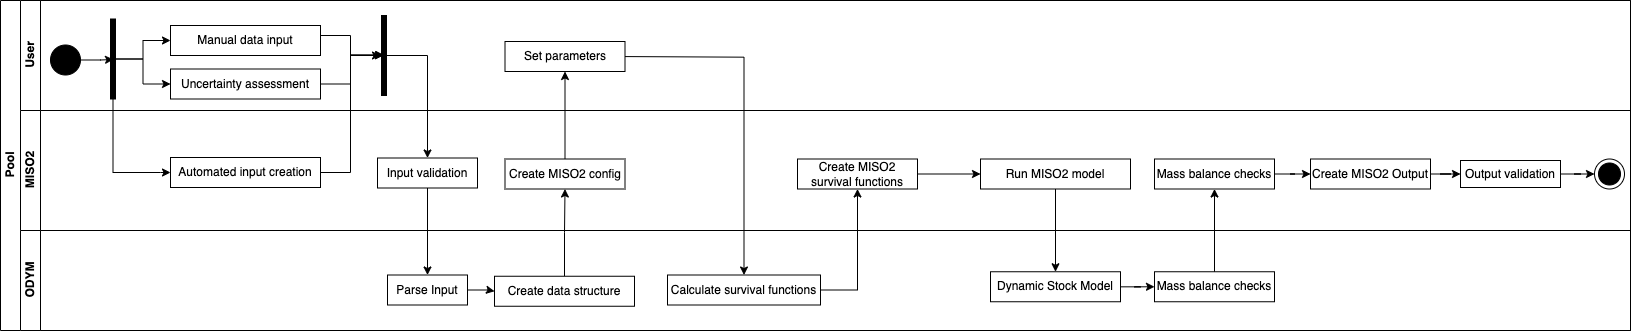

The diagram above was exported from draw.io. Its source (the exported page's mxGraphModel, read from the mxfile embedded in the PNG):
<mxGraphModel dx="1707" dy="1103" grid="1" gridSize="10" guides="1" tooltips="1" connect="1" arrows="1" fold="1" page="1" pageScale="1" pageWidth="827" pageHeight="1169" math="0" shadow="0">
  <root>
    <mxCell id="0" />
    <mxCell id="1" parent="0" />
    <mxCell id="dNxyNK7c78bLwvsdeMH5-19" value="Pool" style="swimlane;html=1;childLayout=stackLayout;resizeParent=1;resizeParentMax=0;horizontal=0;startSize=20;horizontalStack=0;" parent="1" vertex="1">
      <mxGeometry x="30" y="30" width="1630" height="330" as="geometry" />
    </mxCell>
    <mxCell id="dNxyNK7c78bLwvsdeMH5-20" value="User" style="swimlane;html=1;startSize=20;horizontal=0;" parent="dNxyNK7c78bLwvsdeMH5-19" vertex="1">
      <mxGeometry x="20" width="1610" height="110" as="geometry" />
    </mxCell>
    <mxCell id="dNxyNK7c78bLwvsdeMH5-25" value="" style="edgeStyle=orthogonalEdgeStyle;rounded=0;orthogonalLoop=1;jettySize=auto;html=1;entryX=0.6;entryY=0.506;entryDx=0;entryDy=0;entryPerimeter=0;" parent="dNxyNK7c78bLwvsdeMH5-20" source="nHNau5wn509pF3wvyt82-4" target="nHNau5wn509pF3wvyt82-5" edge="1">
      <mxGeometry relative="1" as="geometry">
        <mxPoint x="80" y="60" as="sourcePoint" />
      </mxGeometry>
    </mxCell>
    <mxCell id="nHNau5wn509pF3wvyt82-14" style="edgeStyle=orthogonalEdgeStyle;rounded=0;orthogonalLoop=1;jettySize=auto;html=1;entryX=0.407;entryY=0.499;entryDx=0;entryDy=0;entryPerimeter=0;exitX=1;exitY=0.5;exitDx=0;exitDy=0;" edge="1" parent="dNxyNK7c78bLwvsdeMH5-20" source="dNxyNK7c78bLwvsdeMH5-24" target="nHNau5wn509pF3wvyt82-13">
      <mxGeometry relative="1" as="geometry">
        <Array as="points">
          <mxPoint x="300" y="35" />
          <mxPoint x="330" y="35" />
          <mxPoint x="330" y="55" />
        </Array>
      </mxGeometry>
    </mxCell>
    <mxCell id="dNxyNK7c78bLwvsdeMH5-24" value="Manual data input" style="rounded=0;whiteSpace=wrap;html=1;fontFamily=Helvetica;fontSize=12;fontColor=#000000;align=center;" parent="dNxyNK7c78bLwvsdeMH5-20" vertex="1">
      <mxGeometry x="150" y="25" width="150" height="30" as="geometry" />
    </mxCell>
    <mxCell id="nHNau5wn509pF3wvyt82-4" value="" style="ellipse;fillColor=strokeColor;html=1;" vertex="1" parent="dNxyNK7c78bLwvsdeMH5-20">
      <mxGeometry x="30" y="44.5" width="30" height="30" as="geometry" />
    </mxCell>
    <mxCell id="nHNau5wn509pF3wvyt82-7" style="edgeStyle=orthogonalEdgeStyle;rounded=0;orthogonalLoop=1;jettySize=auto;html=1;" edge="1" parent="dNxyNK7c78bLwvsdeMH5-20" source="nHNau5wn509pF3wvyt82-5" target="dNxyNK7c78bLwvsdeMH5-24">
      <mxGeometry relative="1" as="geometry" />
    </mxCell>
    <mxCell id="nHNau5wn509pF3wvyt82-12" style="edgeStyle=orthogonalEdgeStyle;rounded=0;orthogonalLoop=1;jettySize=auto;html=1;entryX=0;entryY=0.5;entryDx=0;entryDy=0;" edge="1" parent="dNxyNK7c78bLwvsdeMH5-20" source="nHNau5wn509pF3wvyt82-5" target="nHNau5wn509pF3wvyt82-11">
      <mxGeometry relative="1" as="geometry">
        <mxPoint x="150" y="93.5" as="targetPoint" />
      </mxGeometry>
    </mxCell>
    <mxCell id="nHNau5wn509pF3wvyt82-5" value="" style="html=1;points=[];perimeter=orthogonalPerimeter;fillColor=strokeColor;" vertex="1" parent="dNxyNK7c78bLwvsdeMH5-20">
      <mxGeometry x="90" y="18.5" width="5" height="80" as="geometry" />
    </mxCell>
    <mxCell id="nHNau5wn509pF3wvyt82-16" style="edgeStyle=orthogonalEdgeStyle;rounded=0;orthogonalLoop=1;jettySize=auto;html=1;entryX=0.444;entryY=0.492;entryDx=0;entryDy=0;entryPerimeter=0;exitX=1;exitY=0.5;exitDx=0;exitDy=0;" edge="1" parent="dNxyNK7c78bLwvsdeMH5-20" source="nHNau5wn509pF3wvyt82-11" target="nHNau5wn509pF3wvyt82-13">
      <mxGeometry relative="1" as="geometry">
        <mxPoint x="300" y="93.5" as="sourcePoint" />
        <Array as="points">
          <mxPoint x="330" y="84" />
          <mxPoint x="330" y="54" />
        </Array>
      </mxGeometry>
    </mxCell>
    <mxCell id="nHNau5wn509pF3wvyt82-11" value="Uncertainty assessment" style="rounded=0;whiteSpace=wrap;html=1;fontFamily=Helvetica;fontSize=12;fontColor=#000000;align=center;" vertex="1" parent="dNxyNK7c78bLwvsdeMH5-20">
      <mxGeometry x="150" y="68.5" width="150" height="30" as="geometry" />
    </mxCell>
    <mxCell id="nHNau5wn509pF3wvyt82-13" value="" style="html=1;points=[];perimeter=orthogonalPerimeter;fillColor=strokeColor;" vertex="1" parent="dNxyNK7c78bLwvsdeMH5-20">
      <mxGeometry x="361" y="15" width="5" height="80" as="geometry" />
    </mxCell>
    <mxCell id="nHNau5wn509pF3wvyt82-33" value="Set parameters" style="rounded=0;whiteSpace=wrap;html=1;" vertex="1" parent="dNxyNK7c78bLwvsdeMH5-20">
      <mxGeometry x="484.5" y="41" width="120" height="30" as="geometry" />
    </mxCell>
    <mxCell id="nHNau5wn509pF3wvyt82-21" style="edgeStyle=orthogonalEdgeStyle;rounded=0;orthogonalLoop=1;jettySize=auto;html=1;" edge="1" parent="dNxyNK7c78bLwvsdeMH5-19" source="nHNau5wn509pF3wvyt82-17" target="dNxyNK7c78bLwvsdeMH5-26">
      <mxGeometry relative="1" as="geometry" />
    </mxCell>
    <mxCell id="nHNau5wn509pF3wvyt82-30" style="edgeStyle=orthogonalEdgeStyle;rounded=0;orthogonalLoop=1;jettySize=auto;html=1;entryX=0.5;entryY=1;entryDx=0;entryDy=0;" edge="1" parent="dNxyNK7c78bLwvsdeMH5-19" source="nHNau5wn509pF3wvyt82-22" target="nHNau5wn509pF3wvyt82-26">
      <mxGeometry relative="1" as="geometry">
        <mxPoint x="564.5333333333335" y="199.6300000000001" as="targetPoint" />
      </mxGeometry>
    </mxCell>
    <mxCell id="nHNau5wn509pF3wvyt82-34" style="edgeStyle=orthogonalEdgeStyle;rounded=0;orthogonalLoop=1;jettySize=auto;html=1;" edge="1" parent="dNxyNK7c78bLwvsdeMH5-19">
      <mxGeometry relative="1" as="geometry">
        <mxPoint x="564.5" y="164.3800000000001" as="sourcePoint" />
        <mxPoint x="564.5" y="71" as="targetPoint" />
      </mxGeometry>
    </mxCell>
    <mxCell id="nHNau5wn509pF3wvyt82-8" style="edgeStyle=orthogonalEdgeStyle;rounded=0;orthogonalLoop=1;jettySize=auto;html=1;entryX=0;entryY=0.5;entryDx=0;entryDy=0;" edge="1" parent="dNxyNK7c78bLwvsdeMH5-19" source="nHNau5wn509pF3wvyt82-5" target="nHNau5wn509pF3wvyt82-6">
      <mxGeometry relative="1" as="geometry">
        <Array as="points">
          <mxPoint x="113" y="172" />
          <mxPoint x="160" y="172" />
        </Array>
      </mxGeometry>
    </mxCell>
    <mxCell id="nHNau5wn509pF3wvyt82-15" style="edgeStyle=orthogonalEdgeStyle;rounded=0;orthogonalLoop=1;jettySize=auto;html=1;entryX=0.133;entryY=0.498;entryDx=0;entryDy=0;entryPerimeter=0;" edge="1" parent="dNxyNK7c78bLwvsdeMH5-19" target="nHNau5wn509pF3wvyt82-13">
      <mxGeometry relative="1" as="geometry">
        <mxPoint x="310" y="172" as="sourcePoint" />
        <mxPoint x="380" y="55" as="targetPoint" />
        <Array as="points">
          <mxPoint x="350" y="172" />
          <mxPoint x="350" y="55" />
          <mxPoint x="380" y="55" />
        </Array>
      </mxGeometry>
    </mxCell>
    <mxCell id="nHNau5wn509pF3wvyt82-20" style="edgeStyle=orthogonalEdgeStyle;rounded=0;orthogonalLoop=1;jettySize=auto;html=1;" edge="1" parent="dNxyNK7c78bLwvsdeMH5-19" source="nHNau5wn509pF3wvyt82-13" target="nHNau5wn509pF3wvyt82-17">
      <mxGeometry relative="1" as="geometry">
        <Array as="points">
          <mxPoint x="427" y="55" />
        </Array>
      </mxGeometry>
    </mxCell>
    <mxCell id="nHNau5wn509pF3wvyt82-38" style="edgeStyle=orthogonalEdgeStyle;rounded=0;orthogonalLoop=1;jettySize=auto;html=1;" edge="1" parent="dNxyNK7c78bLwvsdeMH5-19" target="nHNau5wn509pF3wvyt82-44">
      <mxGeometry relative="1" as="geometry">
        <mxPoint x="624.5" y="56.066666666666606" as="sourcePoint" />
        <mxPoint x="767.0666666666666" y="165.5" as="targetPoint" />
      </mxGeometry>
    </mxCell>
    <mxCell id="dNxyNK7c78bLwvsdeMH5-22" value="MISO2" style="swimlane;html=1;startSize=20;horizontal=0;" parent="dNxyNK7c78bLwvsdeMH5-19" vertex="1">
      <mxGeometry x="20" y="110" width="1610" height="120" as="geometry" />
    </mxCell>
    <mxCell id="nHNau5wn509pF3wvyt82-26" value="Create MISO2 config" style="rounded=0;whiteSpace=wrap;html=1;" vertex="1" parent="dNxyNK7c78bLwvsdeMH5-22">
      <mxGeometry x="484.5" y="48.5" width="120" height="30" as="geometry" />
    </mxCell>
    <mxCell id="nHNau5wn509pF3wvyt82-27" value="Create MISO2 survival functions" style="rounded=0;whiteSpace=wrap;html=1;" vertex="1" parent="dNxyNK7c78bLwvsdeMH5-22">
      <mxGeometry x="777" y="48.5" width="120" height="30" as="geometry" />
    </mxCell>
    <mxCell id="nHNau5wn509pF3wvyt82-6" value="Automated input creation" style="rounded=0;whiteSpace=wrap;html=1;fontFamily=Helvetica;fontSize=12;fontColor=#000000;align=center;" vertex="1" parent="dNxyNK7c78bLwvsdeMH5-22">
      <mxGeometry x="150" y="47" width="150" height="30" as="geometry" />
    </mxCell>
    <mxCell id="nHNau5wn509pF3wvyt82-17" value="Input validation" style="rounded=0;whiteSpace=wrap;html=1;fontFamily=Helvetica;fontSize=12;fontColor=#000000;align=center;" vertex="1" parent="dNxyNK7c78bLwvsdeMH5-22">
      <mxGeometry x="357" y="47.5" width="100" height="30" as="geometry" />
    </mxCell>
    <mxCell id="nHNau5wn509pF3wvyt82-25" value="Run MISO2 model" style="rounded=0;whiteSpace=wrap;html=1;" vertex="1" parent="dNxyNK7c78bLwvsdeMH5-22">
      <mxGeometry x="960" y="48.5" width="150" height="30" as="geometry" />
    </mxCell>
    <mxCell id="nHNau5wn509pF3wvyt82-32" style="edgeStyle=orthogonalEdgeStyle;rounded=0;orthogonalLoop=1;jettySize=auto;html=1;entryX=0;entryY=0.5;entryDx=0;entryDy=0;" edge="1" parent="dNxyNK7c78bLwvsdeMH5-22" source="nHNau5wn509pF3wvyt82-27" target="nHNau5wn509pF3wvyt82-25">
      <mxGeometry relative="1" as="geometry" />
    </mxCell>
    <mxCell id="nHNau5wn509pF3wvyt82-45" value="Create MISO2 Output" style="rounded=0;whiteSpace=wrap;html=1;" vertex="1" parent="dNxyNK7c78bLwvsdeMH5-22">
      <mxGeometry x="1290" y="48.5" width="120" height="30" as="geometry" />
    </mxCell>
    <mxCell id="nHNau5wn509pF3wvyt82-42" value="Output validation" style="rounded=0;whiteSpace=wrap;html=1;fontFamily=Helvetica;fontSize=12;fontColor=#000000;align=center;" vertex="1" parent="dNxyNK7c78bLwvsdeMH5-22">
      <mxGeometry x="1440" y="50" width="100" height="27" as="geometry" />
    </mxCell>
    <mxCell id="nHNau5wn509pF3wvyt82-55" style="edgeStyle=orthogonalEdgeStyle;rounded=0;orthogonalLoop=1;jettySize=auto;html=1;entryX=0;entryY=0.5;entryDx=0;entryDy=0;" edge="1" parent="dNxyNK7c78bLwvsdeMH5-22" source="nHNau5wn509pF3wvyt82-45" target="nHNau5wn509pF3wvyt82-42">
      <mxGeometry relative="1" as="geometry" />
    </mxCell>
    <mxCell id="nHNau5wn509pF3wvyt82-3" value="" style="ellipse;html=1;shape=endState;fillColor=strokeColor;" vertex="1" parent="dNxyNK7c78bLwvsdeMH5-22">
      <mxGeometry x="1574" y="48.5" width="30" height="30" as="geometry" />
    </mxCell>
    <mxCell id="nHNau5wn509pF3wvyt82-49" style="edgeStyle=orthogonalEdgeStyle;rounded=0;orthogonalLoop=1;jettySize=auto;html=1;entryX=0;entryY=0.5;entryDx=0;entryDy=0;" edge="1" parent="dNxyNK7c78bLwvsdeMH5-22" source="nHNau5wn509pF3wvyt82-42" target="nHNau5wn509pF3wvyt82-3">
      <mxGeometry relative="1" as="geometry" />
    </mxCell>
    <mxCell id="dNxyNK7c78bLwvsdeMH5-21" value="ODYM" style="swimlane;html=1;startSize=20;horizontal=0;" parent="dNxyNK7c78bLwvsdeMH5-19" vertex="1">
      <mxGeometry x="20" y="230" width="1610" height="100" as="geometry" />
    </mxCell>
    <mxCell id="nHNau5wn509pF3wvyt82-29" style="edgeStyle=orthogonalEdgeStyle;rounded=0;orthogonalLoop=1;jettySize=auto;html=1;entryX=0;entryY=0.5;entryDx=0;entryDy=0;" edge="1" parent="dNxyNK7c78bLwvsdeMH5-21" source="dNxyNK7c78bLwvsdeMH5-26" target="nHNau5wn509pF3wvyt82-22">
      <mxGeometry relative="1" as="geometry" />
    </mxCell>
    <mxCell id="dNxyNK7c78bLwvsdeMH5-26" value="Parse Input" style="rounded=0;whiteSpace=wrap;html=1;fontFamily=Helvetica;fontSize=12;fontColor=#000000;align=center;" parent="dNxyNK7c78bLwvsdeMH5-21" vertex="1">
      <mxGeometry x="367" y="44.5" width="80" height="30" as="geometry" />
    </mxCell>
    <mxCell id="nHNau5wn509pF3wvyt82-22" value="Create data structure" style="rounded=0;whiteSpace=wrap;html=1;" vertex="1" parent="dNxyNK7c78bLwvsdeMH5-21">
      <mxGeometry x="474" y="45.75" width="140" height="30" as="geometry" />
    </mxCell>
    <mxCell id="nHNau5wn509pF3wvyt82-44" value="Calculate survival functions" style="rounded=0;whiteSpace=wrap;html=1;fontFamily=Helvetica;fontSize=12;fontColor=#000000;align=center;" vertex="1" parent="dNxyNK7c78bLwvsdeMH5-21">
      <mxGeometry x="647" y="44.5" width="153" height="30" as="geometry" />
    </mxCell>
    <mxCell id="nHNau5wn509pF3wvyt82-52" style="edgeStyle=orthogonalEdgeStyle;rounded=0;orthogonalLoop=1;jettySize=auto;html=1;entryX=0;entryY=0.5;entryDx=0;entryDy=0;" edge="1" parent="dNxyNK7c78bLwvsdeMH5-21" source="nHNau5wn509pF3wvyt82-1" target="nHNau5wn509pF3wvyt82-40">
      <mxGeometry relative="1" as="geometry" />
    </mxCell>
    <mxCell id="nHNau5wn509pF3wvyt82-1" value="Dynamic Stock Model" style="rounded=0;whiteSpace=wrap;html=1;fontFamily=Helvetica;fontSize=12;fontColor=#000000;align=center;" vertex="1" parent="dNxyNK7c78bLwvsdeMH5-21">
      <mxGeometry x="970" y="41.25" width="130" height="30" as="geometry" />
    </mxCell>
    <mxCell id="nHNau5wn509pF3wvyt82-40" value="Mass balance checks" style="rounded=0;whiteSpace=wrap;html=1;" vertex="1" parent="dNxyNK7c78bLwvsdeMH5-21">
      <mxGeometry x="1134" y="41.25" width="120" height="30" as="geometry" />
    </mxCell>
    <mxCell id="nHNau5wn509pF3wvyt82-50" style="edgeStyle=orthogonalEdgeStyle;rounded=0;orthogonalLoop=1;jettySize=auto;html=1;exitX=1;exitY=0.5;exitDx=0;exitDy=0;" edge="1" parent="dNxyNK7c78bLwvsdeMH5-19" source="nHNau5wn509pF3wvyt82-44" target="nHNau5wn509pF3wvyt82-27">
      <mxGeometry relative="1" as="geometry" />
    </mxCell>
    <mxCell id="nHNau5wn509pF3wvyt82-51" style="edgeStyle=orthogonalEdgeStyle;rounded=0;orthogonalLoop=1;jettySize=auto;html=1;" edge="1" parent="dNxyNK7c78bLwvsdeMH5-19" source="nHNau5wn509pF3wvyt82-25" target="nHNau5wn509pF3wvyt82-1">
      <mxGeometry relative="1" as="geometry" />
    </mxCell>
    <mxCell id="nHNau5wn509pF3wvyt82-54" style="edgeStyle=orthogonalEdgeStyle;rounded=0;orthogonalLoop=1;jettySize=auto;html=1;entryX=0;entryY=0.5;entryDx=0;entryDy=0;" edge="1" parent="1" source="nHNau5wn509pF3wvyt82-41" target="nHNau5wn509pF3wvyt82-45">
      <mxGeometry relative="1" as="geometry" />
    </mxCell>
    <mxCell id="nHNau5wn509pF3wvyt82-41" value="Mass balance checks" style="rounded=0;whiteSpace=wrap;html=1;" vertex="1" parent="1">
      <mxGeometry x="1184" y="188.5" width="120" height="30" as="geometry" />
    </mxCell>
    <mxCell id="nHNau5wn509pF3wvyt82-53" style="edgeStyle=orthogonalEdgeStyle;rounded=0;orthogonalLoop=1;jettySize=auto;html=1;" edge="1" parent="1" source="nHNau5wn509pF3wvyt82-40" target="nHNau5wn509pF3wvyt82-41">
      <mxGeometry relative="1" as="geometry" />
    </mxCell>
  </root>
</mxGraphModel>